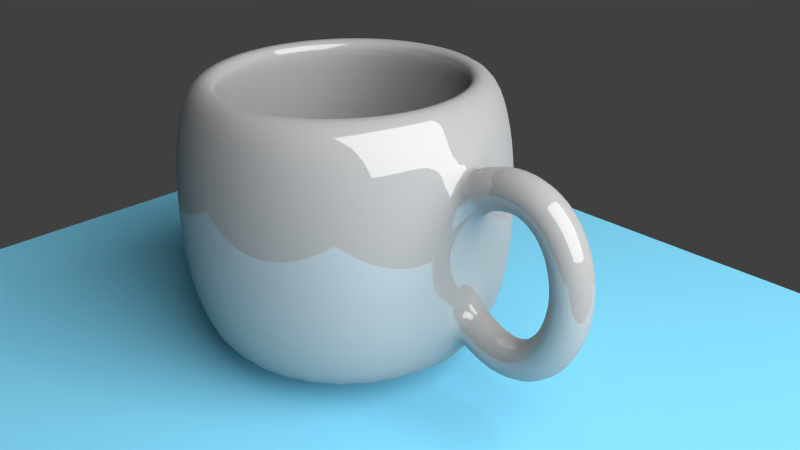 # Source: coffecup.blend  (saved by Blender 2.74.0; exported with 4.5.12 LTS)
import bpy
from mathutils import Matrix  # noqa: F401  (used for matrix-valued properties, if any)

bpy.ops.wm.read_factory_settings(use_empty=True)
scene = bpy.context.scene
scene.name = 'Scene'

# ---- collections
col_collection_1 = bpy.data.collections.new('Collection 1'); scene.collection.children.link(col_collection_1)

# ---- materials (node trees are filled in below, after node groups)
mat_material_002 = bpy.data.materials.new('Material.002')
mat_material_002.alpha_threshold = 0.0
mat_material_002.roughness = 0.5
mat_material_001 = bpy.data.materials.new('Material.001')
mat_material_001.alpha_threshold = 0.0
mat_material_001.roughness = 0.5
mat_material = bpy.data.materials.new('Material')
mat_material.alpha_threshold = 0.0
mat_material.roughness = 0.5

# ---- material node trees
mat_material_002.use_nodes = True; mat_material_002.node_tree.nodes.clear()
_N = mat_material_002.node_tree.nodes; _L = mat_material_002.node_tree.links
n0 = _N.new('ShaderNodeOutputMaterial'); n0.name = 'Material Output'; n0.location = (300, 300)
n1 = _N.new('ShaderNodeEmission'); n1.name = 'Emission'; n1.location = (110, 300)
n1.inputs[0].default_value = (0.8, 0.8, 0.8, 1.0)
n1.inputs[1].default_value = 10.0
_L.new(n1.outputs[0], n0.inputs[0])
n0.is_active_output = True
mat_material_001.use_nodes = True; mat_material_001.node_tree.nodes.clear()
_N = mat_material_001.node_tree.nodes; _L = mat_material_001.node_tree.links
n0 = _N.new('ShaderNodeOutputMaterial'); n0.name = 'Material Output'; n0.location = (300, 300)
n1 = _N.new('ShaderNodeBsdfDiffuse'); n1.name = 'Diffuse BSDF'; n1.location = (10, 300)
n1.inputs[0].default_value = (0.1943, 0.5859, 0.8, 1.0)
_L.new(n1.outputs[0], n0.inputs[0])
n0.is_active_output = True
mat_material.use_nodes = True; mat_material.node_tree.nodes.clear()
_N = mat_material.node_tree.nodes; _L = mat_material.node_tree.links
n0 = _N.new('ShaderNodeOutputMaterial'); n0.name = 'Material Output'; n0.location = (300, 300)
n1 = _N.new('ShaderNodeMixShader'); n1.name = 'Mix Shader'; n1.location = (110, 300)
n1.inputs[0].default_value = 0.14
n2 = _N.new('ShaderNodeBsdfDiffuse'); n2.name = 'Diffuse BSDF'; n2.location = (-90, 300)
n2.inputs[0].default_value = (0.2883, 0.2883, 0.2883, 1.0)
n3 = _N.new('ShaderNodeBsdfAnisotropic'); n3.name = 'Glossy BSDF'; n3.location = (-90, 300)
n3.distribution = 'BECKMANN'
n3.inputs[1].default_value = 0.0
_L.new(n1.outputs[0], n0.inputs[0])
_L.new(n2.outputs[0], n1.inputs[1])
_L.new(n3.outputs[0], n1.inputs[2])
n0.is_active_output = True

# ---- world
world_world = bpy.data.worlds.new('World'); scene.world = world_world
world_world.color = (0.05088, 0.05088, 0.05088)
world_world.use_sun_shadow = False
world_world.sun_shadow_jitter_overblur = 0.0
world_world.cycles.sampling_method = 'MANUAL'
world_world.cycles.sample_map_resolution = 256

# ---- cameras
cam_camera = bpy.data.cameras.new('Camera')
cam_camera.clip_end = 100.0
cam_camera.lens = 35.0
cam_camera.sensor_width = 32.0
cam_camera.sensor_height = 18.0
cam_camera.ortho_scale = 7.314
cam_camera.dof.focus_distance = 0.0

# ---- lights
light_lamp = bpy.data.lights.new('Lamp', 'POINT')
light_lamp.transmission_factor = 0.0
light_lamp.cutoff_distance = 30.0
light_lamp.energy = 100.0
light_lamp.shadow_buffer_clip_start = 1.001
light_lamp.shadow_soft_size = 0.1
light_lamp.shadow_maximum_resolution = 0.006
light_lamp.use_absolute_resolution = True
light_lamp.cycles.use_multiple_importance_sampling = False

# ---- meshes
me_plane_001 = bpy.data.meshes.new('Plane.001')
me_plane_001.from_pydata([(-1.0, -1.0, 0.0), (1.0, -1.0, 0.0), (-1.0, 1.0, 0.0), (1.0, 1.0, 0.0)], [], [(0, 1, 3, 2)])
me_plane_001.materials.append(mat_material_002)
me_plane_001.use_remesh_preserve_volume = False
me_plane_001.use_remesh_preserve_attributes = False
me_plane_001.use_mirror_vertex_groups = False
me_plane_001.update()
me_plane = bpy.data.meshes.new('Plane')
me_plane.from_pydata([(-1.0, -1.0, 0.0), (1.0, -1.0, 0.0), (-1.0, 1.0, 0.0), (1.0, 1.0, 0.0)], [], [(0, 1, 3, 2)])
me_plane.materials.append(mat_material_001)
me_plane.use_remesh_preserve_volume = False
me_plane.use_remesh_preserve_attributes = False
me_plane.use_mirror_vertex_groups = False
me_plane.update()
me_mesh_001 = bpy.data.meshes.new('Mesh.001')
me_mesh_001.from_pydata([(-3.054, 0.2747, 0.3948), (-3.187, 4.18e-05, 0.6352), (-3.055, -0.2747, 0.3948), (-2.922, -4.18e-05, 0.1543), (-2.977, 0.2746, 0.4336), (-3.09, 9.782e-06, 0.684), (-2.977, -0.2747, 0.4336), (-2.864, -6.067e-05, 0.1832), (-2.902, 0.2746, 0.4637), (-2.993, -1.902e-05, 0.723), (-2.902, -0.2747, 0.4637), (-2.812, -7.626e-05, 0.2044), (-2.83, 0.2746, 0.4854), (-2.896, -4.474e-05, 0.7521), (-2.83, -0.2747, 0.4854), (-2.764, -8.886e-05, 0.2187), (-2.76, 0.2746, 0.499), (-2.799, -6.744e-05, 0.771), (-2.76, -0.2748, 0.4991), (-2.721, -9.883e-05, 0.2271), (-2.693, 0.2746, 0.505), (-2.702, -8.708e-05, 0.7795), (-2.693, -0.2748, 0.505), (-2.684, -0.0001066, 0.2305), (-2.629, 0.2746, 0.5037), (-2.608, -0.0001038, 0.7776), (-2.629, -0.2748, 0.5037), (-2.65, -0.0001124, 0.2299), (-2.568, 0.2746, 0.4955), (-2.516, -0.0001175, 0.7651), (-2.568, -0.2748, 0.4955), (-2.621, -0.0001167, 0.2259), (-2.511, 0.2745, 0.4807), (-2.427, -0.0001282, 0.7424), (-2.511, -0.2748, 0.4807), (-2.594, -0.0001199, 0.2191), (-2.456, 0.2745, 0.4598), (-2.343, -0.0001359, 0.71), (-2.456, -0.2748, 0.4598), (-2.57, -0.0001223, 0.2097), (-2.405, 0.2745, 0.4331), (-2.264, -0.0001411, 0.6688), (-2.405, -0.2748, 0.4331), (-2.547, -0.0001238, 0.1975), (-2.358, 0.2745, 0.4011), (-2.192, -0.0001438, 0.6198), (-2.358, -0.2748, 0.4011), (-2.524, -0.0001246, 0.1824), (-2.314, 0.2745, 0.364), (-2.126, -0.0001443, 0.564), (-2.314, -0.2748, 0.364), (-2.503, -0.0001247, 0.1639), (-2.274, 0.2745, 0.3223), (-2.067, -0.000143, 0.5026), (-2.274, -0.2748, 0.3223), (-2.482, -0.0001242, 0.142), (-2.238, 0.2745, 0.2764), (-2.015, -0.00014, 0.4365), (-2.238, -0.2748, 0.2764), (-2.461, -0.000123, 0.1162), (-2.206, 0.2745, 0.2267), (-1.97, -0.0001358, 0.3666), (-2.206, -0.2748, 0.2267), (-2.442, -0.0001212, 0.08675), (-2.177, 0.2745, 0.1736), (-1.93, -0.0001304, 0.2935), (-2.177, -0.2748, 0.1735), (-2.424, -0.0001188, 0.05358), (-2.153, 0.2745, 0.1174), (-1.897, -0.0001243, 0.2178), (-2.153, -0.2748, 0.1173), (-2.409, -0.0001157, 0.01696), (-2.132, 0.2746, 0.0586), (-1.87, -0.0001173, 0.1399), (-2.132, -0.2748, 0.05855), (-2.395, -0.0001122, -0.02279), (-2.116, 0.2746, -0.002404), (-1.848, -0.0001099, 0.06044), (-2.116, -0.2748, -0.002454), (-2.383, -0.0001082, -0.0653), (-2.103, 0.2746, -0.06522), (-1.832, -0.000102, -0.02037), (-2.103, -0.2748, -0.06527), (-2.374, -0.0001039, -0.1101), (-2.095, 0.2746, -0.1294), (-1.821, -9.379e-05, -0.1021), (-2.095, -0.2748, -0.1295), (-2.368, -9.918e-05, -0.1568), (-2.09, 0.2746, -0.1946), (-1.816, -8.543e-05, -0.1845), (-2.09, -0.2748, -0.1947), (-2.365, -9.428e-05, -0.2048), (-2.09, 0.2746, -0.2604), (-1.815, -7.696e-05, -0.2672), (-2.09, -0.2748, -0.2605), (-2.364, -8.927e-05, -0.2537), (-2.094, 0.2746, -0.3263), (-1.82, -6.845e-05, -0.3499), (-2.094, -0.2747, -0.3264), (-2.367, -8.421e-05, -0.3029), (-2.101, 0.2746, -0.392), (-1.83, -5.999e-05, -0.4322), (-2.101, -0.2747, -0.3921), (-2.373, -7.918e-05, -0.3519), (-2.113, 0.2746, -0.457), (-1.844, -5.162e-05, -0.5139), (-2.113, -0.2747, -0.4571), (-2.382, -7.427e-05, -0.4002), (-2.128, 0.2746, -0.5209), (-1.864, -4.344e-05, -0.5946), (-2.128, -0.2747, -0.521), (-2.393, -6.949e-05, -0.4472), (-2.148, 0.2746, -0.5833), (-1.889, -3.551e-05, -0.674), (-2.148, -0.2747, -0.5833), (-2.407, -6.489e-05, -0.4926), (-2.171, 0.2746, -0.6437), (-1.919, -2.778e-05, -0.7516), (-2.171, -0.2747, -0.6437), (-2.424, -6.064e-05, -0.5357), (-2.199, 0.2746, -0.7017), (-1.954, -2.037e-05, -0.8272), (-2.199, -0.2747, -0.7017), (-2.443, -5.669e-05, -0.5762), (-2.23, 0.2746, -0.7568), (-1.995, -1.323e-05, -0.9002), (-2.23, -0.2747, -0.7569), (-2.464, -5.316e-05, -0.6135), (-2.264, 0.2746, -0.8088), (-2.042, -6.541e-06, -0.9703), (-2.264, -0.2747, -0.8088), (-2.486, -4.992e-05, -0.6473), (-2.302, 0.2746, -0.857), (-2.094, -2.685e-07, -1.037), (-2.302, -0.2747, -0.8571), (-2.51, -4.707e-05, -0.6774), (-2.344, 0.2747, -0.9011), (-2.153, 5.593e-06, -1.099), (-2.344, -0.2747, -0.9012), (-2.535, -4.465e-05, -0.7034), (-2.389, 0.2747, -0.9406), (-2.218, 1.097e-05, -1.156), (-2.389, -0.2747, -0.9407), (-2.56, -4.259e-05, -0.7254), (-2.437, 0.2747, -0.9751), (-2.29, 1.585e-05, -1.207), (-2.437, -0.2747, -0.9752), (-2.585, -4.09e-05, -0.7435), (-2.489, 0.2747, -1.004), (-2.367, 2.017e-05, -1.251), (-2.489, -0.2747, -1.004), (-2.61, -3.952e-05, -0.7577), (-2.543, 0.2747, -1.027), (-2.451, 2.392e-05, -1.286), (-2.543, -0.2747, -1.027), (-2.635, -3.84e-05, -0.7686), (-2.601, 0.2747, -1.044), (-2.54, 2.702e-05, -1.312), (-2.601, -0.2747, -1.044), (-2.661, -3.745e-05, -0.7762), (-2.661, 0.2747, -1.054), (-2.633, 2.955e-05, -1.327), (-2.661, -0.2747, -1.054), (-2.689, -3.673e-05, -0.7807), (-2.723, 0.2747, -1.057), (-2.728, 3.154e-05, -1.331), (-2.723, -0.2747, -1.057), (-2.718, -3.617e-05, -0.782), (-2.789, 0.2747, -1.051), (-2.826, 3.296e-05, -1.324), (-2.789, -0.2747, -1.052), (-2.751, -3.57e-05, -0.7794), (-2.856, 0.2747, -1.038), (-2.924, 3.395e-05, -1.304), (-2.856, -0.2747, -1.038), (-2.788, -3.539e-05, -0.7721), (-2.926, 0.2747, -1.016), (-3.022, 3.452e-05, -1.273), (-2.926, -0.2747, -1.016), (-2.83, -3.514e-05, -0.7589), (-2.997, 0.2747, -0.9851), (-3.119, 3.482e-05, -1.231), (-2.997, -0.2747, -0.9851), (-2.876, -3.501e-05, -0.7388), (-3.071, 0.2747, -0.9444), (-3.214, 3.491e-05, -1.178), (-3.071, -0.2747, -0.9444), (-2.927, -3.493e-05, -0.7105), (-4.783, 1.231, -1.776), (-4.783, 1.386, 1.046), (-4.541, 1.207, -1.776), (-4.511, 1.359, 1.046), (-4.309, 1.137, -1.776), (-4.249, 1.28, 1.046), (-4.094, 1.022, -1.776), (-4.008, 1.151, 1.046), (-3.906, 0.868, -1.776), (-3.797, 0.9776, 1.046), (-3.752, 0.6801, -1.776), (-3.623, 0.7662, 1.046), (-3.637, 0.4657, -1.776), (-3.494, 0.525, 1.046), (-3.567, 0.2331, -1.776), (-3.415, 0.2633, 1.046), (-3.543, -0.008855, -1.776), (-3.388, -0.008855, 1.046), (-3.567, -0.2508, -1.776), (-3.415, -0.281, 1.046), (-3.637, -0.4834, -1.776), (-3.494, -0.5427, 1.046), (-3.752, -0.6978, -1.776), (-3.623, -0.7839, 1.046), (-3.906, -0.8857, -1.776), (-3.797, -0.9953, 1.046), (-4.094, -1.04, -1.776), (-4.008, -1.169, 1.046), (-4.309, -1.155, -1.776), (-4.249, -1.298, 1.046), (-4.541, -1.225, -1.776), (-4.511, -1.377, 1.046), (-4.783, -1.249, -1.776), (-4.783, -1.404, 1.046), (-5.025, -1.225, -1.776), (-5.055, -1.377, 1.046), (-5.258, -1.155, -1.776), (-5.317, -1.298, 1.046), (-5.472, -1.04, -1.776), (-5.558, -1.169, 1.046), (-5.66, -0.8857, -1.776), (-5.77, -0.9953, 1.046), (-5.814, -0.6978, -1.776), (-5.943, -0.7839, 1.046), (-5.929, -0.4834, -1.776), (-6.072, -0.5427, 1.046), (-5.999, -0.2508, -1.776), (-6.151, -0.281, 1.046), (-6.023, -0.008854, -1.776), (-6.178, -0.008854, 1.046), (-5.999, 0.2331, -1.776), (-6.151, 0.2633, 1.046), (-5.929, 0.4657, -1.776), (-6.072, 0.525, 1.046), (-5.814, 0.6801, -1.776), (-5.943, 0.7662, 1.046), (-5.66, 0.868, -1.776), (-5.77, 0.9776, 1.046), (-5.472, 1.022, -1.776), (-5.558, 1.151, 1.046), (-5.258, 1.137, -1.776), (-5.317, 1.28, 1.046), (-5.025, 1.207, -1.776), (-5.055, 1.359, 1.046), (-4.783, 1.541, -1.181), (-4.783, 1.619, -0.5763), (-4.783, 1.619, 0.0747), (-4.783, 1.541, 0.6792), (-4.481, 1.511, 0.6792), (-4.466, 1.587, 0.0747), (-4.466, 1.587, -0.5763), (-4.481, 1.511, -1.181), (-4.19, 1.423, 0.6792), (-4.16, 1.495, 0.0747), (-4.16, 1.495, -0.5763), (-4.19, 1.423, -1.181), (-3.922, 1.28, 0.6792), (-3.879, 1.344, 0.0747), (-3.879, 1.344, -0.5763), (-3.922, 1.28, -1.181), (-3.687, 1.087, 0.6792), (-3.632, 1.142, 0.0747), (-3.632, 1.142, -0.5763), (-3.687, 1.087, -1.181), (-3.494, 0.8523, 0.6792), (-3.43, 0.8954, 0.0747), (-3.43, 0.8954, -0.5763), (-3.494, 0.8523, -1.181), (-3.351, 0.5843, 0.6792), (-3.279, 0.614, 0.0747), (-3.279, 0.614, -0.5763), (-3.351, 0.5843, -1.181), (-3.263, 0.2936, 0.6792), (-3.187, 0.3087, 0.0747), (-3.187, 0.3087, -0.5763), (-3.263, 0.2936, -1.181), (-3.233, -0.008855, 0.6792), (-3.155, -0.008855, 0.0747), (-3.155, -0.008855, -0.5763), (-3.233, -0.008855, -1.181), (-3.263, -0.3113, 0.6792), (-3.187, -0.3264, 0.0747), (-3.187, -0.3264, -0.5763), (-3.263, -0.3113, -1.181), (-3.351, -0.6021, 0.6792), (-3.279, -0.6317, 0.0747), (-3.279, -0.6317, -0.5763), (-3.351, -0.6021, -1.181), (-3.494, -0.8701, 0.6792), (-3.43, -0.9131, 0.0747), (-3.43, -0.9131, -0.5763), (-3.494, -0.8701, -1.181), (-3.687, -1.105, 0.6792), (-3.632, -1.16, 0.0747), (-3.632, -1.16, -0.5763), (-3.687, -1.105, -1.181), (-3.922, -1.298, 0.6792), (-3.879, -1.362, 0.0747), (-3.879, -1.362, -0.5763), (-3.922, -1.298, -1.181), (-4.19, -1.441, 0.6792), (-4.16, -1.513, 0.0747), (-4.16, -1.513, -0.5763), (-4.19, -1.441, -1.181), (-4.481, -1.529, 0.6792), (-4.466, -1.605, 0.0747), (-4.466, -1.605, -0.5763), (-4.481, -1.529, -1.181), (-4.783, -1.559, 0.6792), (-4.783, -1.636, 0.0747), (-4.783, -1.636, -0.5763), (-4.783, -1.559, -1.181), (-5.085, -1.529, 0.6792), (-5.101, -1.605, 0.0747), (-5.101, -1.605, -0.5763), (-5.085, -1.529, -1.181), (-5.376, -1.441, 0.6792), (-5.406, -1.513, 0.0747), (-5.406, -1.513, -0.5763), (-5.376, -1.441, -1.181), (-5.644, -1.298, 0.6792), (-5.687, -1.362, 0.0747), (-5.687, -1.362, -0.5763), (-5.644, -1.298, -1.181), (-5.879, -1.105, 0.6792), (-5.934, -1.16, 0.0747), (-5.934, -1.16, -0.5763), (-5.879, -1.105, -1.181), (-6.072, -0.8701, 0.6792), (-6.136, -0.9131, 0.0747), (-6.136, -0.9131, -0.5763), (-6.072, -0.8701, -1.181), (-6.215, -0.6021, 0.6792), (-6.287, -0.6317, 0.0747), (-6.287, -0.6317, -0.5763), (-6.215, -0.6021, -1.181), (-6.303, -0.3113, 0.6792), (-6.379, -0.3264, 0.0747), (-6.379, -0.3264, -0.5763), (-6.303, -0.3113, -1.181), (-6.333, -0.008854, 0.6792), (-6.411, -0.008853, 0.0747), (-6.411, -0.008853, -0.5763), (-6.333, -0.008854, -1.181), (-6.303, 0.2936, 0.6792), (-6.379, 0.3087, 0.0747), (-6.379, 0.3087, -0.5763), (-6.303, 0.2936, -1.181), (-6.215, 0.5844, 0.6792), (-6.287, 0.614, 0.0747), (-6.287, 0.614, -0.5763), (-6.215, 0.5844, -1.181), (-6.072, 0.8523, 0.6792), (-6.136, 0.8954, 0.0747), (-6.136, 0.8954, -0.5763), (-6.072, 0.8523, -1.181), (-5.879, 1.087, 0.6792), (-5.934, 1.142, 0.0747), (-5.934, 1.142, -0.5763), (-5.879, 1.087, -1.181), (-5.644, 1.28, 0.6792), (-5.687, 1.344, 0.0747), (-5.687, 1.344, -0.5763), (-5.644, 1.28, -1.181), (-5.376, 1.423, 0.6792), (-5.406, 1.495, 0.0747), (-5.406, 1.495, -0.5763), (-5.376, 1.423, -1.181), (-5.085, 1.511, 0.6792), (-5.101, 1.587, 0.0747), (-5.101, 1.587, -0.5763), (-5.085, 1.511, -1.181), (-4.783, 1.107, 1.046), (-4.565, 1.086, 1.046), (-4.356, 1.022, 1.046), (-4.163, 0.9191, 1.046), (-3.994, 0.7803, 1.046), (-3.855, 0.6112, 1.046), (-3.752, 0.4183, 1.046), (-3.688, 0.2089, 1.046), (-3.667, -0.008855, 1.046), (-3.688, -0.2266, 1.046), (-3.752, -0.436, 1.046), (-3.855, -0.6289, 1.046), (-3.994, -0.798, 1.046), (-4.163, -0.9368, 1.046), (-4.356, -1.04, 1.046), (-4.565, -1.103, 1.046), (-4.783, -1.125, 1.046), (-5.001, -1.103, 1.046), (-5.21, -1.04, 1.046), (-5.403, -0.9368, 1.046), (-5.572, -0.798, 1.046), (-5.711, -0.6289, 1.046), (-5.814, -0.436, 1.046), (-5.878, -0.2266, 1.046), (-5.899, -0.008854, 1.046), (-5.878, 0.2089, 1.046), (-5.814, 0.4183, 1.046), (-5.711, 0.6112, 1.046), (-5.572, 0.7803, 1.046), (-5.403, 0.9191, 1.046), (-5.21, 1.022, 1.046), (-5.001, 1.086, 1.046), (-4.783, 1.231, 0.6895), (-4.541, 1.207, 0.6895), (-4.309, 1.136, 0.6895), (-4.094, 1.022, 0.6895), (-3.907, 0.8676, 0.6895), (-3.753, 0.6797, 0.6895), (-3.638, 0.4655, 0.6895), (-3.567, 0.2329, 0.6895), (-3.544, -0.008855, 0.6895), (-3.567, -0.2507, 0.6895), (-3.638, -0.4832, 0.6895), (-3.753, -0.6975, 0.6895), (-3.907, -0.8853, 0.6895), (-4.094, -1.039, 0.6895), (-4.309, -1.154, 0.6895), (-4.541, -1.224, 0.6895), (-4.783, -1.248, 0.6895), (-5.025, -1.224, 0.6895), (-5.257, -1.154, 0.6895), (-5.472, -1.039, 0.6895), (-5.66, -0.8853, 0.6895), (-5.814, -0.6975, 0.6895), (-5.928, -0.4832, 0.6895), (-5.999, -0.2507, 0.6895), (-6.023, -0.008854, 0.6895), (-5.999, 0.233, 0.6895), (-5.928, 0.4655, 0.6895), (-5.814, 0.6797, 0.6895), (-5.659, 0.8676, 0.6895), (-5.472, 1.022, 0.6895), (-5.257, 1.136, 0.6895), (-5.025, 1.207, 0.6895), (-4.783, 1.299, 0.07116), (-4.528, 1.274, 0.07116), (-4.282, 1.2, 0.07116), (-4.056, 1.079, 0.07116), (-3.858, 0.9162, 0.07116), (-3.695, 0.718, 0.07116), (-3.574, 0.4918, 0.07116), (-3.5, 0.2464, 0.07116), (-3.475, -0.008855, 0.07116), (-3.5, -0.2641, 0.07116), (-3.574, -0.5095, 0.07116), (-3.695, -0.7357, 0.07116), (-3.858, -0.9339, 0.07116), (-4.056, -1.097, 0.07116), (-4.282, -1.218, 0.07116), (-4.528, -1.292, 0.07116), (-4.783, -1.317, 0.07116), (-5.038, -1.292, 0.07116), (-5.284, -1.218, 0.07116), (-5.51, -1.097, 0.07116), (-5.708, -0.9339, 0.07116), (-5.871, -0.7357, 0.07116), (-5.992, -0.5095, 0.07116), (-6.066, -0.2641, 0.07116), (-6.091, -0.008854, 0.07116), (-6.066, 0.2464, 0.07116), (-5.992, 0.4918, 0.07116), (-5.871, 0.718, 0.07116), (-5.708, 0.9162, 0.07116), (-5.51, 1.079, 0.07116), (-5.284, 1.2, 0.07116), (-5.038, 1.274, 0.07116), (-4.783, 1.299, -0.571), (-4.528, 1.274, -0.571), (-4.282, 1.2, -0.571), (-4.056, 1.079, -0.571), (-3.858, 0.9162, -0.571), (-3.695, 0.718, -0.571), (-3.574, 0.4918, -0.571), (-3.5, 0.2464, -0.571), (-3.475, -0.008855, -0.571), (-3.5, -0.2641, -0.571), (-3.574, -0.5095, -0.571), (-3.695, -0.7357, -0.571), (-3.858, -0.9339, -0.571), (-4.056, -1.097, -0.571), (-4.282, -1.218, -0.571), (-4.528, -1.292, -0.571), (-4.783, -1.317, -0.571), (-5.038, -1.292, -0.571), (-5.284, -1.218, -0.571), (-5.51, -1.097, -0.571), (-5.708, -0.9339, -0.571), (-5.871, -0.7357, -0.571), (-5.992, -0.5095, -0.571), (-6.066, -0.2641, -0.571), (-6.091, -0.008854, -0.571), (-6.066, 0.2464, -0.571), (-5.992, 0.4918, -0.571), (-5.871, 0.718, -0.571), (-5.708, 0.9162, -0.571), (-5.51, 1.079, -0.571), (-5.284, 1.2, -0.571), (-5.038, 1.274, -0.571), (-4.783, 1.109, -1.475), (-4.565, 1.088, -1.475), (-4.355, 1.024, -1.475), (-4.162, 0.9206, -1.475), (-3.993, 0.7816, -1.475), (-3.854, 0.6122, -1.475), (-3.75, 0.4189, -1.475), (-3.687, 0.2092, -1.475), (-3.665, -0.008855, -1.475), (-3.687, -0.2269, -1.475), (-3.75, -0.4366, -1.475), (-3.854, -0.6299, -1.475), (-3.993, -0.7993, -1.475), (-4.162, -0.9383, -1.475), (-4.355, -1.042, -1.475), (-4.565, -1.105, -1.475), (-4.783, -1.127, -1.475), (-5.001, -1.105, -1.475), (-5.211, -1.042, -1.475), (-5.404, -0.9383, -1.475), (-5.574, -0.7993, -1.475), (-5.713, -0.6299, -1.475), (-5.816, -0.4366, -1.475), (-5.879, -0.2269, -1.475), (-5.901, -0.008854, -1.475), (-5.879, 0.2092, -1.475), (-5.816, 0.4189, -1.475), (-5.713, 0.6122, -1.475), (-5.574, 0.7816, -1.475), (-5.404, 0.9206, -1.475), (-5.211, 1.024, -1.475), (-5.001, 1.088, -1.475), (-4.783, -0.008855, -1.475)], [], [(0, 4, 7, 3), (1, 5, 4, 0), (2, 6, 5, 1), (3, 7, 6, 2), (4, 8, 11, 7), (5, 9, 8, 4), (6, 10, 9, 5), (7, 11, 10, 6), (8, 12, 15, 11), (9, 13, 12, 8), (10, 14, 13, 9), (11, 15, 14, 10), (12, 16, 19, 15), (13, 17, 16, 12), (14, 18, 17, 13), (15, 19, 18, 14), (16, 20, 23, 19), (17, 21, 20, 16), (18, 22, 21, 17), (19, 23, 22, 18), (20, 24, 27, 23), (21, 25, 24, 20), (22, 26, 25, 21), (23, 27, 26, 22), (24, 28, 31, 27), (25, 29, 28, 24), (26, 30, 29, 25), (27, 31, 30, 26), (28, 32, 35, 31), (29, 33, 32, 28), (30, 34, 33, 29), (31, 35, 34, 30), (32, 36, 39, 35), (33, 37, 36, 32), (34, 38, 37, 33), (35, 39, 38, 34), (36, 40, 43, 39), (37, 41, 40, 36), (38, 42, 41, 37), (39, 43, 42, 38), (40, 44, 47, 43), (41, 45, 44, 40), (42, 46, 45, 41), (43, 47, 46, 42), (44, 48, 51, 47), (45, 49, 48, 44), (46, 50, 49, 45), (47, 51, 50, 46), (48, 52, 55, 51), (49, 53, 52, 48), (50, 54, 53, 49), (51, 55, 54, 50), (52, 56, 59, 55), (53, 57, 56, 52), (54, 58, 57, 53), (55, 59, 58, 54), (56, 60, 63, 59), (57, 61, 60, 56), (58, 62, 61, 57), (59, 63, 62, 58), (60, 64, 67, 63), (61, 65, 64, 60), (62, 66, 65, 61), (63, 67, 66, 62), (64, 68, 71, 67), (65, 69, 68, 64), (66, 70, 69, 65), (67, 71, 70, 66), (68, 72, 75, 71), (69, 73, 72, 68), (70, 74, 73, 69), (71, 75, 74, 70), (72, 76, 79, 75), (73, 77, 76, 72), (74, 78, 77, 73), (75, 79, 78, 74), (76, 80, 83, 79), (77, 81, 80, 76), (78, 82, 81, 77), (79, 83, 82, 78), (80, 84, 87, 83), (81, 85, 84, 80), (82, 86, 85, 81), (83, 87, 86, 82), (84, 88, 91, 87), (85, 89, 88, 84), (86, 90, 89, 85), (87, 91, 90, 86), (88, 92, 95, 91), (89, 93, 92, 88), (90, 94, 93, 89), (91, 95, 94, 90), (92, 96, 99, 95), (93, 97, 96, 92), (94, 98, 97, 93), (95, 99, 98, 94), (96, 100, 103, 99), (97, 101, 100, 96), (98, 102, 101, 97), (99, 103, 102, 98), (100, 104, 107, 103), (101, 105, 104, 100), (102, 106, 105, 101), (103, 107, 106, 102), (104, 108, 111, 107), (105, 109, 108, 104), (106, 110, 109, 105), (107, 111, 110, 106), (108, 112, 115, 111), (109, 113, 112, 108), (110, 114, 113, 109), (111, 115, 114, 110), (112, 116, 119, 115), (113, 117, 116, 112), (114, 118, 117, 113), (115, 119, 118, 114), (116, 120, 123, 119), (117, 121, 120, 116), (118, 122, 121, 117), (119, 123, 122, 118), (120, 124, 127, 123), (121, 125, 124, 120), (122, 126, 125, 121), (123, 127, 126, 122), (124, 128, 131, 127), (125, 129, 128, 124), (126, 130, 129, 125), (127, 131, 130, 126), (128, 132, 135, 131), (129, 133, 132, 128), (130, 134, 133, 129), (131, 135, 134, 130), (132, 136, 139, 135), (133, 137, 136, 132), (134, 138, 137, 133), (135, 139, 138, 134), (136, 140, 143, 139), (137, 141, 140, 136), (138, 142, 141, 137), (139, 143, 142, 138), (140, 144, 147, 143), (141, 145, 144, 140), (142, 146, 145, 141), (143, 147, 146, 142), (144, 148, 151, 147), (145, 149, 148, 144), (146, 150, 149, 145), (147, 151, 150, 146), (148, 152, 155, 151), (149, 153, 152, 148), (150, 154, 153, 149), (151, 155, 154, 150), (152, 156, 159, 155), (153, 157, 156, 152), (154, 158, 157, 153), (155, 159, 158, 154), (156, 160, 163, 159), (157, 161, 160, 156), (158, 162, 161, 157), (159, 163, 162, 158), (160, 164, 167, 163), (161, 165, 164, 160), (162, 166, 165, 161), (163, 167, 166, 162), (164, 168, 171, 167), (165, 169, 168, 164), (166, 170, 169, 165), (167, 171, 170, 166), (168, 172, 175, 171), (169, 173, 172, 168), (170, 174, 173, 169), (171, 175, 174, 170), (172, 176, 179, 175), (173, 177, 176, 172), (174, 178, 177, 173), (175, 179, 178, 174), (176, 180, 183, 179), (177, 181, 180, 176), (178, 182, 181, 177), (179, 183, 182, 178), (180, 184, 187, 183), (181, 185, 184, 180), (182, 186, 185, 181), (183, 187, 186, 182), (285, 3, 2, 289), (285, 281, 0, 3), (1, 0, 281, 280, 284), (289, 2, 1, 284, 288), (255, 189, 191, 256), (256, 191, 193, 260), (260, 193, 195, 264), (264, 195, 197, 268), (268, 197, 199, 272), (272, 199, 201, 276), (276, 201, 203, 280), (280, 203, 205, 284), (284, 205, 207, 288), (288, 207, 209, 292), (292, 209, 211, 296), (296, 211, 213, 300), (300, 213, 215, 304), (304, 215, 217, 308), (308, 217, 219, 312), (312, 219, 221, 316), (316, 221, 223, 320), (320, 223, 225, 324), (324, 225, 227, 328), (328, 227, 229, 332), (332, 229, 231, 336), (336, 231, 233, 340), (340, 233, 235, 344), (344, 235, 237, 348), (348, 237, 239, 352), (352, 239, 241, 356), (356, 241, 243, 360), (360, 243, 245, 364), (364, 245, 247, 368), (368, 247, 249, 372), (376, 251, 189, 255), (372, 249, 251, 376), (188, 190, 192, 194, 196, 198, 200, 202, 204, 206, 208, 210, 212, 214, 216, 218, 220, 222, 224, 226, 228, 230, 232, 234, 236, 238, 240, 242, 244, 246, 248, 250), (248, 375, 379, 250), (375, 374, 378, 379), (374, 373, 377, 378), (373, 372, 376, 377), (250, 379, 252, 188), (379, 378, 253, 252), (378, 377, 254, 253), (377, 376, 255, 254), (246, 371, 375, 248), (371, 370, 374, 375), (370, 369, 373, 374), (369, 368, 372, 373), (244, 367, 371, 246), (367, 366, 370, 371), (366, 365, 369, 370), (365, 364, 368, 369), (242, 363, 367, 244), (363, 362, 366, 367), (362, 361, 365, 366), (361, 360, 364, 365), (240, 359, 363, 242), (359, 358, 362, 363), (358, 357, 361, 362), (357, 356, 360, 361), (238, 355, 359, 240), (355, 354, 358, 359), (354, 353, 357, 358), (353, 352, 356, 357), (236, 351, 355, 238), (351, 350, 354, 355), (350, 349, 353, 354), (349, 348, 352, 353), (234, 347, 351, 236), (347, 346, 350, 351), (346, 345, 349, 350), (345, 344, 348, 349), (232, 343, 347, 234), (343, 342, 346, 347), (342, 341, 345, 346), (341, 340, 344, 345), (230, 339, 343, 232), (339, 338, 342, 343), (338, 337, 341, 342), (337, 336, 340, 341), (228, 335, 339, 230), (335, 334, 338, 339), (334, 333, 337, 338), (333, 332, 336, 337), (226, 331, 335, 228), (331, 330, 334, 335), (330, 329, 333, 334), (329, 328, 332, 333), (224, 327, 331, 226), (327, 326, 330, 331), (326, 325, 329, 330), (325, 324, 328, 329), (222, 323, 327, 224), (323, 322, 326, 327), (322, 321, 325, 326), (321, 320, 324, 325), (220, 319, 323, 222), (319, 318, 322, 323), (318, 317, 321, 322), (317, 316, 320, 321), (218, 315, 319, 220), (315, 314, 318, 319), (314, 313, 317, 318), (313, 312, 316, 317), (216, 311, 315, 218), (311, 310, 314, 315), (310, 309, 313, 314), (309, 308, 312, 313), (214, 307, 311, 216), (307, 306, 310, 311), (306, 305, 309, 310), (305, 304, 308, 309), (212, 303, 307, 214), (303, 302, 306, 307), (302, 301, 305, 306), (301, 300, 304, 305), (210, 299, 303, 212), (299, 298, 302, 303), (298, 297, 301, 302), (297, 296, 300, 301), (208, 295, 299, 210), (295, 294, 298, 299), (294, 293, 297, 298), (293, 292, 296, 297), (206, 291, 295, 208), (291, 290, 294, 295), (290, 289, 293, 294), (289, 288, 292, 293), (204, 287, 291, 206), (286, 285, 289, 290), (202, 283, 287, 204), (282, 281, 285, 286), (200, 279, 283, 202), (279, 278, 282, 283), (278, 277, 281, 282), (277, 276, 280, 281), (198, 275, 279, 200), (275, 274, 278, 279), (274, 273, 277, 278), (273, 272, 276, 277), (196, 271, 275, 198), (271, 270, 274, 275), (270, 269, 273, 274), (269, 268, 272, 273), (194, 267, 271, 196), (267, 266, 270, 271), (266, 265, 269, 270), (265, 264, 268, 269), (192, 263, 267, 194), (263, 262, 266, 267), (262, 261, 265, 266), (261, 260, 264, 265), (190, 259, 263, 192), (259, 258, 262, 263), (258, 257, 261, 262), (257, 256, 260, 261), (188, 252, 259, 190), (252, 253, 258, 259), (253, 254, 257, 258), (254, 255, 256, 257), (187, 286, 290, 291, 186), (184, 283, 282, 286, 187), (287, 185, 186, 291), (287, 283, 184, 185), (239, 237, 404, 405), (195, 193, 382, 383), (217, 215, 393, 394), (245, 243, 407, 408), (223, 221, 396, 397), (201, 199, 385, 386), (251, 249, 410, 411), (229, 227, 399, 400), (207, 205, 388, 389), (235, 233, 402, 403), (213, 211, 391, 392), (241, 239, 405, 406), (197, 195, 383, 384), (219, 217, 394, 395), (247, 245, 408, 409), (225, 223, 397, 398), (203, 201, 386, 387), (189, 251, 411, 380), (231, 229, 400, 401), (209, 207, 389, 390), (237, 235, 403, 404), (193, 191, 381, 382), (215, 213, 392, 393), (243, 241, 406, 407), (199, 197, 384, 385), (221, 219, 395, 396), (249, 247, 409, 410), (227, 225, 398, 399), (191, 189, 380, 381), (205, 203, 387, 388), (233, 231, 401, 402), (211, 209, 390, 391), (402, 401, 433, 434), (391, 390, 422, 423), (411, 410, 442, 443), (400, 399, 431, 432), (389, 388, 420, 421), (409, 408, 440, 441), (398, 397, 429, 430), (387, 386, 418, 419), (407, 406, 438, 439), (385, 384, 416, 417), (396, 395, 427, 428), (405, 404, 436, 437), (383, 382, 414, 415), (394, 393, 425, 426), (403, 402, 434, 435), (381, 380, 412, 413), (392, 391, 423, 424), (380, 411, 443, 412), (401, 400, 432, 433), (390, 389, 421, 422), (410, 409, 441, 442), (399, 398, 430, 431), (388, 387, 419, 420), (408, 407, 439, 440), (397, 396, 428, 429), (386, 385, 417, 418), (406, 405, 437, 438), (384, 383, 415, 416), (395, 394, 426, 427), (404, 403, 435, 436), (382, 381, 413, 414), (393, 392, 424, 425), (436, 435, 467, 468), (414, 413, 445, 446), (425, 424, 456, 457), (434, 433, 465, 466), (423, 422, 454, 455), (443, 442, 474, 475), (432, 431, 463, 464), (421, 420, 452, 453), (441, 440, 472, 473), (430, 429, 461, 462), (419, 418, 450, 451), (439, 438, 470, 471), (417, 416, 448, 449), (428, 427, 459, 460), (437, 436, 468, 469), (415, 414, 446, 447), (426, 425, 457, 458), (435, 434, 466, 467), (413, 412, 444, 445), (424, 423, 455, 456), (412, 443, 475, 444), (433, 432, 464, 465), (422, 421, 453, 454), (442, 441, 473, 474), (431, 430, 462, 463), (420, 419, 451, 452), (440, 439, 471, 472), (429, 428, 460, 461), (418, 417, 449, 450), (438, 437, 469, 470), (416, 415, 447, 448), (427, 426, 458, 459), (470, 469, 501, 502), (448, 447, 479, 480), (459, 458, 490, 491), (468, 467, 499, 500), (446, 445, 477, 478), (457, 456, 488, 489), (466, 465, 497, 498), (455, 454, 486, 487), (475, 474, 506, 507), (464, 463, 495, 496), (453, 452, 484, 485), (473, 472, 504, 505), (462, 461, 493, 494), (451, 450, 482, 483), (471, 470, 502, 503), (449, 448, 480, 481), (460, 459, 491, 492), (469, 468, 500, 501), (447, 446, 478, 479), (458, 457, 489, 490), (467, 466, 498, 499), (445, 444, 476, 477), (456, 455, 487, 488), (444, 475, 507, 476), (465, 464, 496, 497), (454, 453, 485, 486), (474, 473, 505, 506), (463, 462, 494, 495), (452, 451, 483, 484), (472, 471, 503, 504), (461, 460, 492, 493), (450, 449, 481, 482), (504, 503, 535, 536), (493, 492, 524, 525), (482, 481, 513, 514), (502, 501, 533, 534), (480, 479, 511, 512), (491, 490, 522, 523), (500, 499, 531, 532), (478, 477, 509, 510), (489, 488, 520, 521), (498, 497, 529, 530), (487, 486, 518, 519), (507, 506, 538, 539), (496, 495, 527, 528), (485, 484, 516, 517), (505, 504, 536, 537), (494, 493, 525, 526), (483, 482, 514, 515), (503, 502, 534, 535), (481, 480, 512, 513), (492, 491, 523, 524), (501, 500, 532, 533), (479, 478, 510, 511), (490, 489, 521, 522), (499, 498, 530, 531), (477, 476, 508, 509), (488, 487, 519, 520), (476, 507, 539, 508), (497, 496, 528, 529), (486, 485, 517, 518), (506, 505, 537, 538), (495, 494, 526, 527), (484, 483, 515, 516), (538, 537, 540), (527, 526, 540), (516, 515, 540), (536, 535, 540), (525, 524, 540), (514, 513, 540), (534, 533, 540), (512, 511, 540), (523, 522, 540), (532, 531, 540), (510, 509, 540), (521, 520, 540), (530, 529, 540), (519, 518, 540), (539, 538, 540), (528, 527, 540), (517, 516, 540), (537, 536, 540), (526, 525, 540), (515, 514, 540), (535, 534, 540), (513, 512, 540), (524, 523, 540), (533, 532, 540), (511, 510, 540), (522, 521, 540), (531, 530, 540), (509, 508, 540), (520, 519, 540), (508, 539, 540), (529, 528, 540), (518, 517, 540)])
me_mesh_001.polygons.foreach_set('use_smooth', [True] * 541)
me_mesh_001.materials.append(mat_material)
me_mesh_001.use_remesh_preserve_volume = False
me_mesh_001.use_remesh_preserve_attributes = False
me_mesh_001.use_mirror_vertex_groups = False
me_mesh_001.update()
me_circle = bpy.data.meshes.new('Circle')
me_circle.from_pydata([], [], [])
me_circle.use_remesh_preserve_volume = False
me_circle.use_remesh_preserve_attributes = False
me_circle.use_mirror_vertex_groups = False
me_circle.update()

# ---- objects
ob_plane_001 = bpy.data.objects.new('Plane.001', me_plane_001)
ob_plane = bpy.data.objects.new('Plane', me_plane)
ob_nurbspath_001 = bpy.data.objects.new('NurbsPath.001', me_mesh_001)
ob_circle = bpy.data.objects.new('Circle', me_circle)
ob_lamp = bpy.data.objects.new('Lamp', light_lamp)
ob_camera = bpy.data.objects.new('Camera', cam_camera)

# ---- transforms, parenting, visibility, modifiers, constraints
ob_plane_001.location = (7.804, -0.5322, 5.626)
ob_plane_001.rotation_euler = (5.565e-08, 0.7854, 1.344e-07)
ob_plane_001.scale = (5.0, 5.0, 5.0)
ob_plane_001.lineart.crease_threshold = 0.0
ob_plane.location = (-0.279, -0.5322, -0.07877)
ob_plane.scale = (3.0, 3.0, 3.0)
ob_plane.lineart.crease_threshold = 0.0
ob_nurbspath_001.location = (2.827, -0.2606, 1.118)
ob_nurbspath_001.scale = (0.6451, 0.6451, 0.6451)
ob_nurbspath_001.lineart.crease_threshold = 0.0
_m = ob_nurbspath_001.modifiers.new('Subsurf', 'SUBSURF')
_m.uv_smooth = 'PRESERVE_CORNERS'
_m.quality = 2
_m.levels = 2
_m.show_only_control_edges = False
ob_circle.location = (0.00307, -0.06727, 0.007384)
ob_circle.lineart.crease_threshold = 0.0
ob_lamp.location = (4.076, 1.005, 5.904)
ob_lamp.rotation_euler = (0.6503, 0.05522, 1.866)
ob_lamp.lock_rotations_4d = False
ob_lamp.empty_display_type = 'ARROWS'
ob_lamp.color = (0.0, 0.0, 0.0, 0.0)
ob_lamp.lineart.crease_threshold = 0.0
ob_camera.location = (3.656, -3.469, 3.285)
ob_camera.rotation_euler = (1.109, 0.01082, 0.8149)
ob_camera.lock_rotations_4d = False
ob_camera.empty_display_type = 'ARROWS'
ob_camera.color = (0.0, 0.0, 0.0, 0.0)
ob_camera.display_type = 'WIRE'
ob_camera.lineart.crease_threshold = 0.0

# ---- collection membership
col_collection_1.objects.link(ob_plane_001)
col_collection_1.objects.link(ob_plane)
col_collection_1.objects.link(ob_nurbspath_001)
col_collection_1.objects.link(ob_circle)
col_collection_1.objects.link(ob_lamp)
col_collection_1.objects.link(ob_camera)

# ---- scene / render settings (as saved in the file)
scene.camera = ob_camera
scene.frame_start = 1; scene.frame_end = 250; scene.frame_set(0)
scene.render.engine = 'CYCLES'
scene.render.resolution_percentage = 50
scene.render.dither_intensity = 0.0
scene.cycles.use_denoising = False
scene.cycles.samples = 250
scene.cycles.sampling_pattern = 'TABULATED_SOBOL'
scene.cycles.light_sampling_threshold = 0.0
scene.cycles.use_adaptive_sampling = False
scene.cycles.use_light_tree = False
scene.cycles.blur_glossy = 0.0
scene.cycles.pixel_filter_type = 'GAUSSIAN'
scene.cycles.sample_clamp_direct = 0.98
scene.cycles.sample_clamp_indirect = 0.0
scene.view_settings.view_transform = 'Standard'
bpy.context.view_layer.update()
